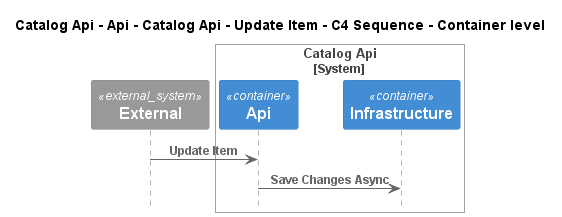

The diagram above was rendered by PlantUML. Its source (embedded in the PNG):
@startuml
!pragma layout smetana
!include ..\..\..\..\..\..\..\..\.c4s\C4_Sequence.puml

title Catalog Api - Api - Catalog Api - Update Item - C4 Sequence - Container level

System_Ext(C4InterFlow.SoftwareSystems.ExternalSystem, "External", "")

System_Boundary(dotnet.eShop.Architecture.SoftwareSystems.CatalogApi, "Catalog Api")
    Container(dotnet.eShop.Architecture.SoftwareSystems.CatalogApi.Containers.Api, "Api", "", "")
    Container(dotnet.eShop.Architecture.SoftwareSystems.CatalogApi.Containers.Infrastructure, "Infrastructure", "", "")
Boundary_End()

Rel(C4InterFlow.SoftwareSystems.ExternalSystem, dotnet.eShop.Architecture.SoftwareSystems.CatalogApi.Containers.Api, "Update Item")
Rel(dotnet.eShop.Architecture.SoftwareSystems.CatalogApi.Containers.Api, dotnet.eShop.Architecture.SoftwareSystems.CatalogApi.Containers.Infrastructure, "Save Changes Async")


@enduml